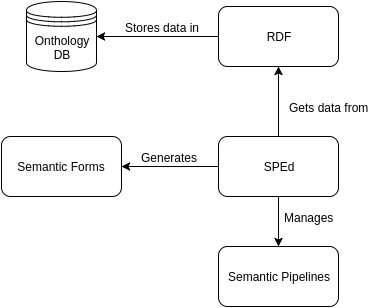

The diagram above was exported from draw.io. Its source (the exported page's mxGraphModel, read from the mxfile embedded in the PNG):
<mxGraphModel dx="876" dy="450" grid="1" gridSize="10" guides="1" tooltips="1" connect="1" arrows="1" fold="1" page="1" pageScale="1" pageWidth="826" pageHeight="1169" background="#ffffff" math="0" shadow="0">
  <root>
    <mxCell id="0" />
    <mxCell id="1" parent="0" />
    <mxCell id="9" style="edgeStyle=orthogonalEdgeStyle;rounded=0;html=1;exitX=0;exitY=0.5;entryX=1;entryY=0.5;jettySize=auto;orthogonalLoop=1;labelBackgroundColor=none;" edge="1" parent="1" source="2" target="3">
      <mxGeometry relative="1" as="geometry" />
    </mxCell>
    <mxCell id="10" value="Stores data in" style="text;html=1;resizable=0;points=[];align=center;verticalAlign=middle;labelBackgroundColor=none;" vertex="1" connectable="0" parent="9">
      <mxGeometry x="0.0977" y="1" relative="1" as="geometry">
        <mxPoint x="10" y="-11" as="offset" />
      </mxGeometry>
    </mxCell>
    <mxCell id="2" value="RDF" style="rounded=1;whiteSpace=wrap;html=1;labelBackgroundColor=none;" vertex="1" parent="1">
      <mxGeometry x="540" y="30" width="120" height="60" as="geometry" />
    </mxCell>
    <mxCell id="3" value="Onthology&lt;div&gt;DB&lt;/div&gt;" style="shape=datastore;whiteSpace=wrap;html=1;labelBackgroundColor=none;" vertex="1" parent="1">
      <mxGeometry x="348" y="25" width="70" height="70" as="geometry" />
    </mxCell>
    <mxCell id="5" value="Semantic Forms" style="rounded=1;whiteSpace=wrap;html=1;labelBackgroundColor=none;" vertex="1" parent="1">
      <mxGeometry x="323" y="160" width="120" height="60" as="geometry" />
    </mxCell>
    <mxCell id="7" value="Semantic Pipelines" style="rounded=1;whiteSpace=wrap;html=1;labelBackgroundColor=none;" vertex="1" parent="1">
      <mxGeometry x="540" y="270" width="120" height="60" as="geometry" />
    </mxCell>
    <mxCell id="12" style="edgeStyle=orthogonalEdgeStyle;rounded=0;html=1;entryX=0.5;entryY=1;jettySize=auto;orthogonalLoop=1;exitX=0.5;exitY=0;labelBackgroundColor=none;" edge="1" parent="1" source="8" target="2">
      <mxGeometry relative="1" as="geometry">
        <mxPoint x="600" y="150" as="sourcePoint" />
        <Array as="points">
          <mxPoint x="600" y="160" />
          <mxPoint x="600" y="90" />
        </Array>
      </mxGeometry>
    </mxCell>
    <mxCell id="15" value="Gets data from" style="text;html=1;resizable=0;points=[];align=center;verticalAlign=middle;labelBackgroundColor=none;" vertex="1" connectable="0" parent="12">
      <mxGeometry x="0.2126" y="3" relative="1" as="geometry">
        <mxPoint x="53" y="12" as="offset" />
      </mxGeometry>
    </mxCell>
    <mxCell id="13" style="edgeStyle=orthogonalEdgeStyle;rounded=0;html=1;exitX=0.5;exitY=1;entryX=0.5;entryY=0;jettySize=auto;orthogonalLoop=1;labelBackgroundColor=none;" edge="1" parent="1" source="8" target="7">
      <mxGeometry relative="1" as="geometry">
        <Array as="points">
          <mxPoint x="600" y="230" />
          <mxPoint x="600" y="230" />
        </Array>
      </mxGeometry>
    </mxCell>
    <mxCell id="17" value="Manages" style="text;html=1;resizable=0;points=[];align=center;verticalAlign=middle;labelBackgroundColor=none;" vertex="1" connectable="0" parent="13">
      <mxGeometry x="0.5385" y="38" relative="1" as="geometry">
        <mxPoint x="-8" y="-18" as="offset" />
      </mxGeometry>
    </mxCell>
    <mxCell id="14" style="edgeStyle=orthogonalEdgeStyle;rounded=0;html=1;exitX=0;exitY=0.5;entryX=1;entryY=0.5;jettySize=auto;orthogonalLoop=1;labelBackgroundColor=none;" edge="1" parent="1" source="8" target="5">
      <mxGeometry relative="1" as="geometry">
        <Array as="points" />
      </mxGeometry>
    </mxCell>
    <mxCell id="16" value="Generates" style="text;html=1;resizable=0;points=[];align=center;verticalAlign=middle;labelBackgroundColor=none;" vertex="1" connectable="0" parent="14">
      <mxGeometry x="0.3522" y="1" relative="1" as="geometry">
        <mxPoint x="16" y="-11" as="offset" />
      </mxGeometry>
    </mxCell>
    <mxCell id="8" value="SPEd" style="rounded=1;whiteSpace=wrap;html=1;labelBackgroundColor=none;" vertex="1" parent="1">
      <mxGeometry x="540" y="160" width="120" height="60" as="geometry" />
    </mxCell>
  </root>
</mxGraphModel>